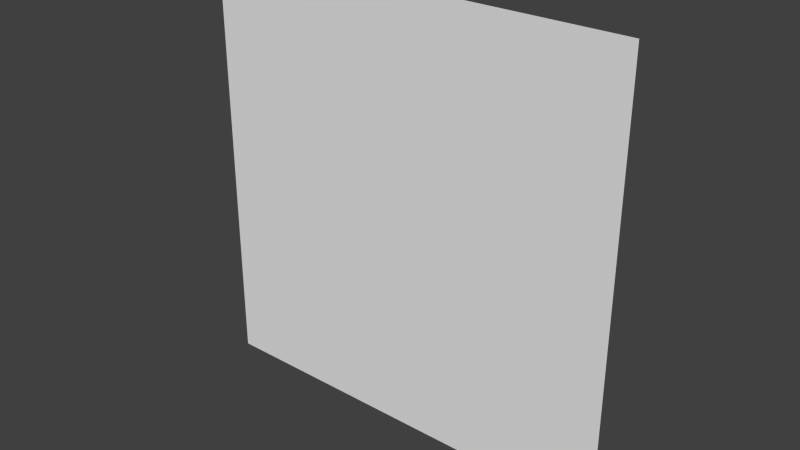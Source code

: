 # Source: plene_sq.blend  (saved by Blender 2.73.0; exported with 4.5.12 LTS)
import bpy
from mathutils import Matrix  # noqa: F401  (used for matrix-valued properties, if any)

bpy.ops.wm.read_factory_settings(use_empty=True)
scene = bpy.context.scene
scene.name = 'Scene'

# ---- collections
col_collection_1 = bpy.data.collections.new('Collection 1'); scene.collection.children.link(col_collection_1)

# ---- world
world_world = bpy.data.worlds.new('World'); scene.world = world_world
world_world.color = (0.05088, 0.05088, 0.05088)
world_world.use_sun_shadow = False
world_world.sun_shadow_jitter_overblur = 0.0
world_world.cycles.sampling_method = 'MANUAL'
world_world.cycles.sample_map_resolution = 256

# ---- meshes
me_plane_009 = bpy.data.meshes.new('Plane.009')
me_plane_009.from_pydata([(-10.0, -10.0, 0.0), (10.0, -10.0, 0.0), (-10.0, 10.0, 0.0), (10.0, 10.0, 0.0)], [], [(1, 3, 2), (0, 1, 2)])
_uv = me_plane_009.uv_layers.new(name='UVMap')
_uv.uv.foreach_set('vector', [0.9999, 0.9999, 0.9999, 9.996e-05, 0.0001, 9.996e-05, 9.999e-05, 0.9999, 0.9999, 0.9999, 0.0001, 9.996e-05])
me_plane_009.use_remesh_preserve_volume = False
me_plane_009.use_remesh_preserve_attributes = False
me_plane_009.use_mirror_vertex_groups = False
me_plane_009.update()

# ---- objects
ob_plane = bpy.data.objects.new('Plane', me_plane_009)

# ---- transforms, parenting, visibility, modifiers, constraints
ob_plane.location = (0.0, 12.0, 0.0)
ob_plane.rotation_euler = (1.571, 0.0, 0.0)
ob_plane.lineart.crease_threshold = 0.0

# ---- collection membership
col_collection_1.objects.link(ob_plane)

# ---- scene / render settings (as saved in the file)
scene.frame_start = 1; scene.frame_end = 250; scene.frame_set(1)
scene.render.engine = 'BLENDER_EEVEE_NEXT'
scene.render.resolution_percentage = 50
scene.render.dither_intensity = 0.0
scene.cycles.use_denoising = False
scene.cycles.samples = 10
scene.cycles.sampling_pattern = 'TABULATED_SOBOL'
scene.cycles.light_sampling_threshold = 0.0
scene.cycles.use_adaptive_sampling = False
scene.cycles.use_light_tree = False
scene.cycles.blur_glossy = 0.0
scene.cycles.pixel_filter_type = 'GAUSSIAN'
scene.cycles.sample_clamp_indirect = 0.0
scene.view_settings.view_transform = 'Standard'
bpy.context.view_layer.update()

# ---- added for rendering (the .blend has no active camera and no usable light): camera, sun
cam_auto = bpy.data.cameras.new('AutoCamera')
cam_auto.lens = 50.0
cam_auto.sensor_width = 36.0
cam_auto.clip_end = 1000.0
ob_auto_camera = bpy.data.objects.new('AutoCamera', cam_auto)
scene.collection.objects.link(ob_auto_camera)
ob_auto_camera.location = (26.1693, -19.4032, 20.9354)
ob_auto_camera.rotation_euler = (1.09748, -7.21219e-08, 0.694738)
scene.camera = ob_auto_camera
light_auto_sun = bpy.data.lights.new('AutoSun', 'SUN')
light_auto_sun.energy = 3.0
light_auto_sun.angle = 0.0523599
ob_auto_sun = bpy.data.objects.new('AutoSun', light_auto_sun)
scene.collection.objects.link(ob_auto_sun)
ob_auto_sun.rotation_euler = (0.872665, 0.174533, 0.523599)
bpy.context.view_layer.update()

